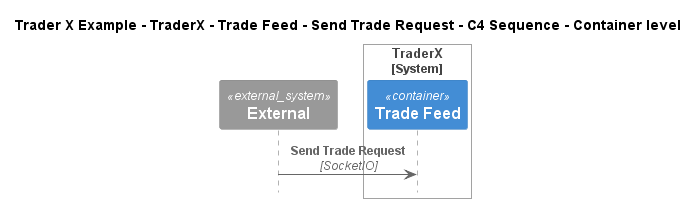

The diagram above was rendered by PlantUML. Its source (embedded in the PNG):
@startuml
!include ..\..\..\..\..\..\..\.c4s\C4_Sequence.puml

title Trader X Example - TraderX - Trade Feed - Send Trade Request - C4 Sequence - Container level

System_Ext(C4InterFlow.SoftwareSystems.ExternalSystem, "External", "")

System_Boundary(TraderXExample.SoftwareSystems.TraderX, "TraderX")
    ContainerQueue(TraderXExample.SoftwareSystems.TraderX.Containers.TradeFeed, "Trade Feed", "", "Message bus for streaming updates to trades and positions")
Boundary_End()

Rel(C4InterFlow.SoftwareSystems.ExternalSystem, TraderXExample.SoftwareSystems.TraderX.Containers.TradeFeed, "Send Trade Request", "SocketIO")


@enduml